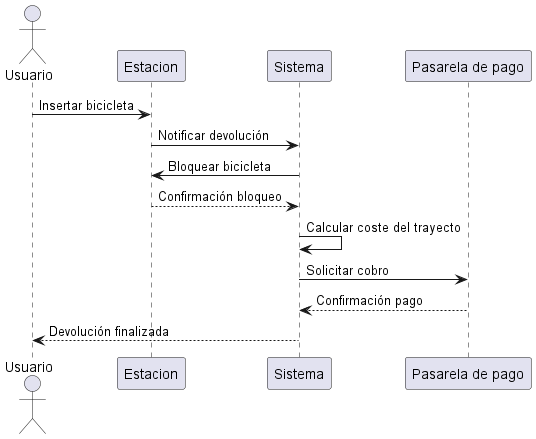

The diagram above was rendered by PlantUML. Its source (embedded in the PNG):
@startuml name Ejemplo3

actor Usuario
participant Estacion
participant Sistema
participant "Pasarela de pago" as Pago

Usuario -> Estacion : Insertar bicicleta
Estacion -> Sistema : Notificar devolución

Sistema -> Estacion : Bloquear bicicleta
Estacion --> Sistema : Confirmación bloqueo

Sistema -> Sistema : Calcular coste del trayecto

Sistema -> Pago : Solicitar cobro
Pago --> Sistema : Confirmación pago

Sistema --> Usuario : Devolución finalizada

@enduml